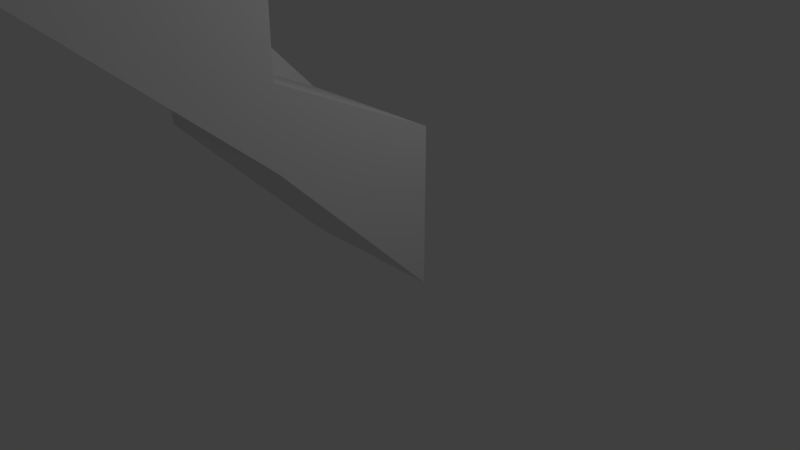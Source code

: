 # Source: challenge_parallelagram_v2_.blend  (saved by Blender 2.79.0; exported with 4.5.12 LTS)
import bpy
from mathutils import Matrix  # noqa: F401  (used for matrix-valued properties, if any)

bpy.ops.wm.read_factory_settings(use_empty=True)
scene = bpy.context.scene
scene.name = 'Scene'

# ---- collections
col_collection_1 = bpy.data.collections.new('Collection 1'); scene.collection.children.link(col_collection_1)

# ---- materials (node trees are filled in below, after node groups)
mat_material = bpy.data.materials.new('Material')
mat_material.alpha_threshold = 0.0
mat_material.use_transparent_shadow = False
mat_material.roughness = 0.5
mat_material.line_color = (0.0, 0.0, 0.0, 1.0)

# ---- material node trees

# ---- world
world_world = bpy.data.worlds.new('World'); scene.world = world_world
world_world.color = (0.05088, 0.05088, 0.05088)
world_world.use_sun_shadow = False
world_world.sun_shadow_jitter_overblur = 0.0
world_world.cycles.sampling_method = 'MANUAL'

# ---- cameras
cam_camera = bpy.data.cameras.new('Camera')
cam_camera.clip_end = 100.0
cam_camera.lens = 35.0
cam_camera.sensor_width = 32.0
cam_camera.sensor_height = 18.0
cam_camera.ortho_scale = 7.314
cam_camera.dof.focus_distance = 0.0
cam_camera.dof.aperture_fstop = 128.0

# ---- lights
light_lamp = bpy.data.lights.new('Lamp', 'POINT')
light_lamp.transmission_factor = 0.0
light_lamp.cutoff_distance = 30.0
light_lamp.energy = 100.0
light_lamp.shadow_buffer_clip_start = 1.001
light_lamp.shadow_soft_size = 0.1
light_lamp.shadow_maximum_resolution = 0.006
light_lamp.use_absolute_resolution = True

# ---- meshes
me_cube_004 = bpy.data.meshes.new('Cube.004')
me_cube_004.from_pydata([(0.9989, -1.002, 0.9983), (1.002, 1.002, 1.003)], [], [])
me_cube_004.materials.append(mat_material)
me_cube_004.use_remesh_preserve_volume = False
me_cube_004.use_remesh_preserve_attributes = False
me_cube_004.use_mirror_vertex_groups = False
me_cube_004.update()
me_cube = bpy.data.meshes.new('Cube')
me_cube.from_pydata([(0.9989, 0.9985, -3.002), (-1.001, 0.9985, -3.002), (0.9989, 0.9985, -1.002), (0.9989, -1.002, -1.002), (-1.001, -1.002, -1.002), (-1.001, 0.9985, -1.002), (0.9989, -1.002, 2.998), (-1.001, -1.002, 2.998), (0.9989, -1.002, 0.9983), (1.0, -3.343, 1.0), (-1.0, -3.343, 1.0), (-1.001, -1.002, 0.9983)], [], [(2, 5, 4, 3), (2, 0, 1, 5), (2, 3, 0), (5, 1, 4), (1, 0, 3, 4), (8, 9, 10, 11), (8, 11, 7, 6), (8, 6, 9), (11, 10, 7), (7, 10, 9, 6), (4, 11, 10, 5), (5, 2, 9, 10), (3, 2, 9), (3, 4, 11, 8), (3, 8, 9)])
me_cube.materials.append(mat_material)
me_cube.use_remesh_preserve_volume = False
me_cube.use_remesh_preserve_attributes = False
me_cube.use_mirror_vertex_groups = False
me_cube.update()

# ---- objects
ob_basewedge_001 = bpy.data.objects.new('BaseWedge.001', me_cube_004)
ob_basewedge = bpy.data.objects.new('BaseWedge', me_cube)
ob_lamp = bpy.data.objects.new('Lamp', light_lamp)
ob_camera = bpy.data.objects.new('Camera', cam_camera)

# ---- transforms, parenting, visibility, modifiers, constraints
ob_basewedge_001.location = (0.001122, -0.9985, 3.002)
ob_basewedge_001.lock_rotations_4d = False
ob_basewedge_001.empty_display_type = 'ARROWS'
ob_basewedge_001.lineart.crease_threshold = 0.0
ob_basewedge.location = (0.001122, -0.9985, 3.002)
ob_basewedge.lock_rotations_4d = False
ob_basewedge.empty_display_type = 'ARROWS'
ob_basewedge.lineart.crease_threshold = 0.0
ob_lamp.location = (4.076, 1.005, 5.904)
ob_lamp.rotation_euler = (0.6503, 0.05522, 1.866)
ob_lamp.lock_rotations_4d = False
ob_lamp.empty_display_type = 'ARROWS'
ob_lamp.color = (0.0, 0.0, 0.0, 0.0)
ob_lamp.lineart.crease_threshold = 0.0
ob_camera.location = (7.481, -6.508, 5.344)
ob_camera.rotation_euler = (1.109, 0.0, 0.8149)
ob_camera.lock_rotations_4d = False
ob_camera.empty_display_type = 'ARROWS'
ob_camera.color = (0.0, 0.0, 0.0, 0.0)
ob_camera.display_type = 'WIRE'
ob_camera.lineart.crease_threshold = 0.0

# ---- collection membership
col_collection_1.objects.link(ob_basewedge_001)
col_collection_1.objects.link(ob_basewedge)
col_collection_1.objects.link(ob_lamp)
col_collection_1.objects.link(ob_camera)

# ---- scene / render settings (as saved in the file)
scene.camera = ob_camera
scene.frame_start = 1; scene.frame_end = 250; scene.frame_set(1)
scene.render.engine = 'BLENDER_EEVEE_NEXT'
scene.render.resolution_percentage = 50
scene.render.dither_intensity = 0.0
scene.cycles.use_denoising = False
scene.cycles.samples = 128
scene.cycles.sampling_pattern = 'TABULATED_SOBOL'
scene.cycles.use_adaptive_sampling = False
scene.cycles.use_light_tree = False
scene.cycles.blur_glossy = 0.0
scene.cycles.sample_clamp_indirect = 0.0
scene.view_settings.view_transform = 'Standard'
bpy.context.view_layer.update()
